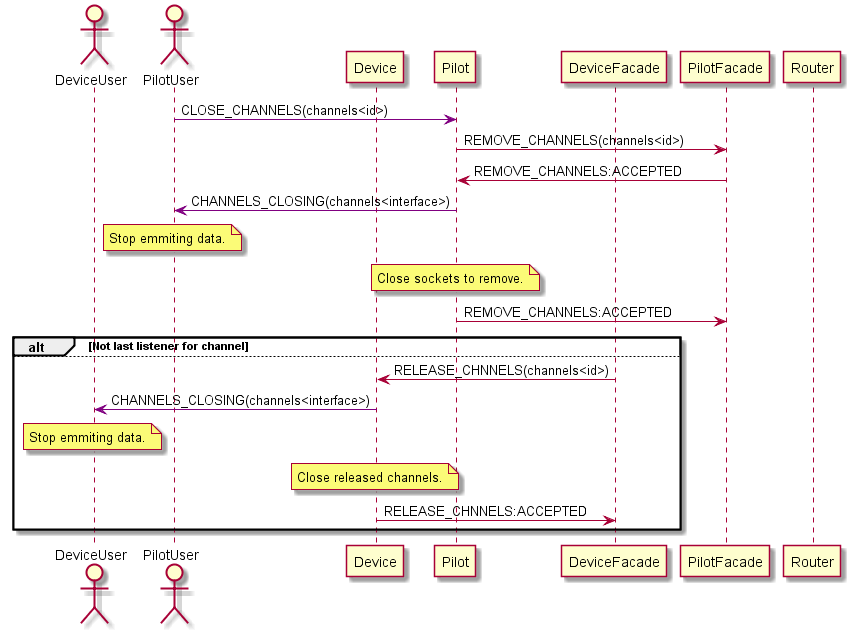

The diagram above was rendered by PlantUML. Its source (embedded in the PNG):
@startuml

actor DeviceUser
actor PilotUser
participant Device
participant Pilot
participant DeviceFacade
participant PilotFacade
participant Router

PilotUser -[#purple]> Pilot: CLOSE_CHANNELS(channels<id>)

Pilot -> PilotFacade: REMOVE_CHANNELS(channels<id>)


PilotFacade -> Pilot: REMOVE_CHANNELS:ACCEPTED

Pilot -[#purple]> PilotUser: CHANNELS_CLOSING(channels<interface>)
note over PilotUser: Stop emmiting data.
note over Pilot: Close sockets to remove.
Pilot -> PilotFacade: REMOVE_CHANNELS:ACCEPTED


alt Not last listener for channel


else


DeviceFacade -> Device: RELEASE_CHNNELS(channels<id>)

Device -[#purple]> DeviceUser: CHANNELS_CLOSING(channels<interface>)
note over DeviceUser: Stop emmiting data.
note over Device: Close released channels.
Device -> DeviceFacade: RELEASE_CHNNELS:ACCEPTED



end


@enduml